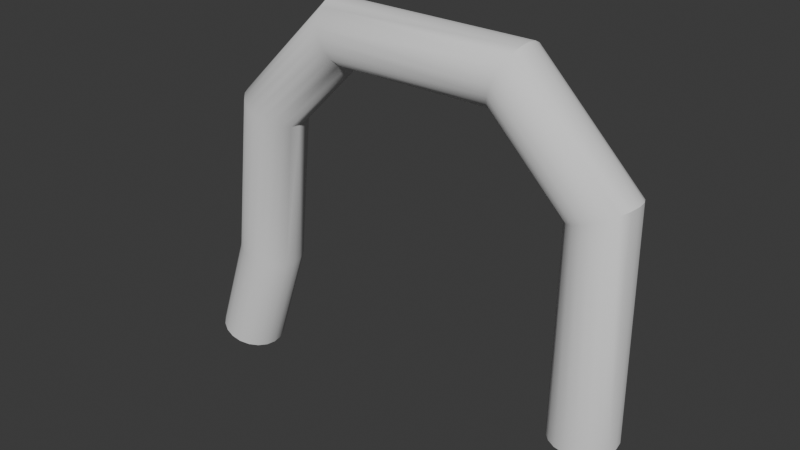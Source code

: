 # Source: pipe.blend  (saved by Blender 5.2.44; exported with 4.5.12 LTS)
import bpy
from mathutils import Matrix  # noqa: F401  (used for matrix-valued properties, if any)

bpy.ops.wm.read_factory_settings(use_empty=True)
scene = bpy.context.scene
scene.name = 'Scene'

# ---- collections
col_collection = bpy.data.collections.new('Collection'); scene.collection.children.link(col_collection)

# ---- node groups
ng_smooth_by_angle = bpy.data.node_groups.new('Smooth by Angle', 'GeometryNodeTree')
_s = ng_smooth_by_angle.interface.new_socket(name='Mesh', in_out='OUTPUT', socket_type='NodeSocketGeometry')
_s = ng_smooth_by_angle.interface.new_socket(name='Mesh', in_out='INPUT', socket_type='NodeSocketGeometry')
_s = ng_smooth_by_angle.interface.new_socket(name='Angle', in_out='INPUT', socket_type='NodeSocketFloat')
_s.subtype = 'ANGLE'
_s.default_value = 0.5236
_s.min_value = 0.0
_s.max_value = 3.142
_s.description = 'Maximum face angle for smooth edges'
_s = ng_smooth_by_angle.interface.new_socket(name='Ignore Sharpness', in_out='INPUT', socket_type='NodeSocketBool')
_s.force_non_field = True
ng_smooth_by_angle.is_modifier = True
_N = ng_smooth_by_angle.nodes; _L = ng_smooth_by_angle.links
n0 = _N.new('GeometryNodeSetShadeSmooth'); n0.name = 'Set Shade Smooth'; n0.location = (120, -80)
n0.domain = 'EDGE'
n1 = _N.new('GeometryNodeSetShadeSmooth'); n1.name = 'Set Shade Smooth.001'; n1.location = (300, -80)
n2 = _N.new('NodeGroupOutput'); n2.name = 'Group Output'; n2.location = (480, -80)
n3 = _N.new('GeometryNodeInputMeshEdgeAngle'); n3.name = 'Edge Angle'; n3.location = (-440, -240)
n4 = _N.new('NodeGroupInput'); n4.name = 'Group Input'; n4.location = (-80, -80)
n5 = _N.new('GeometryNodeInputEdgeSmooth'); n5.name = 'Is Edge Smooth'; n5.location = (-260, -120)
n6 = _N.new('GeometryNodeInputShadeSmooth'); n6.name = 'Is Shade Smooth'; n6.location = (-440, -397)
n7 = _N.new('FunctionNodeCompare'); n7.name = 'Compare'; n7.location = (-260, -260)
n7.operation = 'LESS_EQUAL'
n8 = _N.new('FunctionNodeBooleanMath'); n8.name = 'Boolean Math.001'; n8.location = (-80, -260)
n9 = _N.new('NodeGroupInput'); n9.name = 'Group Input.001'; n9.location = (-440, -329)
n10 = _N.new('NodeGroupInput'); n10.name = 'Group Input.002'; n10.location = (-259, -189)
n11 = _N.new('FunctionNodeBooleanMath'); n11.name = 'Boolean Math'; n11.location = (-80, -149)
n11.operation = 'OR'
n12 = _N.new('FunctionNodeBooleanMath'); n12.name = 'Boolean Math.002'; n12.location = (-260, -380)
n12.operation = 'OR'
n13 = _N.new('NodeGroupInput'); n13.name = 'Group Input.003'; n13.location = (-440, -460)
_L.new(n3.outputs[0], n7.inputs[0])
_L.new(n1.outputs[0], n2.inputs[0])
_L.new(n9.outputs[1], n7.inputs[1])
_L.new(n7.outputs[0], n8.inputs[0])
_L.new(n4.outputs[0], n0.inputs[0])
_L.new(n0.outputs[0], n1.inputs[0])
_L.new(n8.outputs[0], n0.inputs[2])
_L.new(n10.outputs[2], n11.inputs[1])
_L.new(n5.outputs[0], n11.inputs[0])
_L.new(n11.outputs[0], n0.inputs[1])
_L.new(n13.outputs[2], n12.inputs[1])
_L.new(n6.outputs[0], n12.inputs[0])
_L.new(n12.outputs[0], n8.inputs[1])
n2.is_active_output = True

# ---- world
world_world = bpy.data.worlds.new('World'); scene.world = world_world
world_world.use_nodes = True; world_world.node_tree.nodes.clear()
_N = world_world.node_tree.nodes; _L = world_world.node_tree.links
n0 = _N.new('ShaderNodeOutputWorld'); n0.name = 'World Output'; n0.location = (200, 100)
n1 = _N.new('ShaderNodeBackground'); n1.name = 'Background'; n1.location = (-200, 100)
n1.inputs[0].default_value = (0.05088, 0.05088, 0.05088, 1.0)
_L.new(n1.outputs[0], n0.inputs[0])
n0.is_active_output = True
world_world.color = (0.05088, 0.05088, 0.05088)
world_world.sun_shadow_jitter_overblur = 0.0

# ---- meshes
me_pipe = bpy.data.meshes.new('pipe')
me_pipe.from_pydata([(2.356, 0.1712, 0.3), (2.406, 0.1456, 0.3), (2.446, 0.1058, 0.3), (2.471, 0.05562, 0.3), (2.48, -8.941e-08, 0.3), (2.471, -0.05562, 0.3), (2.446, -0.1058, 0.3), (2.406, -0.1456, 0.3), (2.356, -0.1712, 0.3), (2.3, -0.18, 0.3), (2.244, -0.1712, 0.3), (2.194, -0.1456, 0.3), (2.154, -0.1058, 0.3), (2.129, -0.05562, 0.3), (2.12, 2.757e-07, 0.3), (2.129, 0.05562, 0.3), (2.154, 0.1058, 0.3), (2.194, 0.1456, 0.3), (2.244, 0.1712, 0.3), (2.3, 0.18, 0.3), (-0.05277, 0.1712, 0.01759), (-0.1004, 0.1456, 0.03346), (-0.1382, 0.1058, 0.04605), (-0.1624, 0.05562, 0.05414), (-0.1708, -8.941e-08, 0.05692), (-0.1624, -0.05562, 0.05414), (-0.1382, -0.1058, 0.04605), (-0.1004, -0.1456, 0.03346), (-0.05277, -0.1712, 0.01759), (1.79e-07, -0.18, -7.637e-08), (0.05277, -0.1712, -0.01759), (0.1004, -0.1456, -0.03346), (0.1382, -0.1058, -0.04605), (0.1624, -0.05562, -0.05414), (0.1708, 2.831e-07, -0.05692), (0.1624, 0.05562, -0.05414), (0.1382, 0.1058, -0.04605), (0.1004, 0.1456, -0.03346), (0.05277, 0.1712, -0.01759), (-2.675e-07, 0.18, 1.024e-07), (-0.05277, 0.1712, 0.01759), (-0.1004, 0.1456, 0.03346), (-0.1382, 0.1058, 0.04605), (-0.1624, 0.05562, 0.05414), (-0.1708, -8.941e-08, 0.05692), (-0.1624, -0.05562, 0.05414), (-0.1382, -0.1058, 0.04605), (-0.1004, -0.1456, 0.03346), (-0.05277, -0.1712, 0.01759), (1.79e-07, -0.18, -7.637e-08), (0.05277, -0.1712, -0.01759), (0.1004, -0.1456, -0.03346), (0.1382, -0.1058, -0.04605), (0.1624, -0.05562, -0.05414), (0.1708, 2.831e-07, -0.05692), (0.1624, 0.05562, -0.05414), (0.1382, 0.1058, -0.04605), (0.1004, 0.1456, -0.03346), (0.05277, 0.1712, -0.01759), (-2.675e-07, 0.18, 1.024e-07), (0.1457, 0.1712, 0.6119), (0.09666, 0.1456, 0.6227), (0.05777, 0.1058, 0.6312), (0.0328, 0.05562, 0.6367), (0.02419, -8.941e-08, 0.6386), (0.0328, -0.05562, 0.6367), (0.05777, -0.1058, 0.6312), (0.09666, -0.1456, 0.6227), (0.1457, -0.1712, 0.6119), (0.2, -0.18, 0.6), (0.2543, -0.1712, 0.5881), (0.3033, -0.1456, 0.5773), (0.3422, -0.1058, 0.5688), (0.3672, -0.05562, 0.5633), (0.3758, 2.831e-07, 0.5614), (0.3672, 0.05562, 0.5633), (0.3422, 0.1058, 0.5688), (0.3033, 0.1456, 0.5773), (0.2543, 0.1712, 0.5881), (0.2, 0.18, 0.6), (0.2499, 0.1712, 1.524), (0.2046, 0.1456, 1.546), (0.1687, 0.1058, 1.563), (0.1457, 0.05562, 1.574), (0.1378, -8.941e-08, 1.578), (0.1457, -0.05562, 1.574), (0.1687, -0.1058, 1.563), (0.2046, -0.1456, 1.546), (0.2499, -0.1712, 1.524), (0.3, -0.18, 1.5), (0.3501, -0.1712, 1.476), (0.3954, -0.1456, 1.454), (0.4313, -0.1058, 1.437), (0.4543, -0.05562, 1.426), (0.4622, 2.682e-07, 1.422), (0.4543, 0.05562, 1.426), (0.4313, 0.1058, 1.437), (0.3954, 0.1456, 1.454), (0.3501, 0.1712, 1.476), (0.3, 0.18, 1.5), (0.7787, 0.1712, 2.051), (0.7595, 0.1456, 2.098), (0.7443, 0.1058, 2.135), (0.7345, 0.05562, 2.158), (0.7311, -6.706e-08, 2.166), (0.7345, -0.05562, 2.158), (0.7443, -0.1058, 2.135), (0.7595, -0.1456, 2.098), (0.7787, -0.1712, 2.051), (0.8, -0.18, 2.0), (0.8213, -0.1712, 1.949), (0.8405, -0.1456, 1.902), (0.8557, -0.1058, 1.865), (0.8655, -0.05562, 1.842), (0.8689, 2.57e-07, 1.834), (0.8655, 0.05562, 1.842), (0.8557, 0.1058, 1.865), (0.8405, 0.1456, 1.902), (0.8213, 0.1712, 1.949), (0.8, 0.18, 2.0), (1.821, 0.1712, 2.051), (1.84, 0.1456, 2.098), (1.856, 0.1058, 2.135), (1.866, 0.05562, 2.158), (1.869, -7.264e-08, 2.166), (1.866, -0.05562, 2.158), (1.856, -0.1058, 2.135), (1.84, -0.1456, 2.098), (1.821, -0.1712, 2.051), (1.8, -0.18, 2.0), (1.779, -0.1712, 1.949), (1.76, -0.1456, 1.902), (1.744, -0.1058, 1.865), (1.734, -0.05562, 1.842), (1.731, 2.552e-07, 1.834), (1.734, 0.05562, 1.842), (1.744, 0.1058, 1.865), (1.76, 0.1456, 1.902), (1.779, 0.1712, 1.949), (1.8, 0.18, 2.0), (2.351, 0.1712, 1.521), (2.398, 0.1456, 1.54), (2.435, 0.1058, 1.556), (2.458, 0.05562, 1.566), (2.466, -8.685e-08, 1.569), (2.458, -0.05562, 1.566), (2.435, -0.1058, 1.556), (2.398, -0.1456, 1.54), (2.351, -0.1712, 1.521), (2.3, -0.18, 1.5), (2.249, -0.1712, 1.479), (2.202, -0.1456, 1.46), (2.165, -0.1058, 1.444), (2.142, -0.05562, 1.434), (2.134, 2.617e-07, 1.431), (2.142, 0.05562, 1.434), (2.165, 0.1058, 1.444), (2.202, 0.1456, 1.46), (2.249, 0.1712, 1.479), (2.3, 0.18, 1.5), (2.356, 0.1712, 0.3), (2.406, 0.1456, 0.3), (2.446, 0.1058, 0.3), (2.471, 0.05562, 0.3), (2.48, -8.941e-08, 0.3), (2.471, -0.05562, 0.3), (2.446, -0.1058, 0.3), (2.406, -0.1456, 0.3), (2.356, -0.1712, 0.3), (2.3, -0.18, 0.3), (2.244, -0.1712, 0.3), (2.194, -0.1456, 0.3), (2.154, -0.1058, 0.3), (2.129, -0.05562, 0.3), (2.12, 2.757e-07, 0.3), (2.129, 0.05562, 0.3), (2.154, 0.1058, 0.3), (2.194, 0.1456, 0.3), (2.244, 0.1712, 0.3), (2.3, 0.18, 0.3)], [], [(0, 18, 19), (0, 17, 18), (1, 17, 0), (1, 16, 17), (2, 16, 1), (2, 15, 16), (3, 15, 2), (3, 14, 15), (4, 14, 3), (4, 13, 14), (5, 13, 4), (5, 12, 13), (6, 12, 5), (6, 11, 12), (7, 11, 6), (7, 10, 11), (8, 10, 7), (8, 9, 10), (33, 35, 34), (32, 35, 33), (32, 36, 35), (31, 36, 32), (31, 37, 36), (30, 37, 31), (30, 38, 37), (29, 38, 30), (29, 39, 38), (28, 39, 29), (28, 20, 39), (27, 20, 28), (27, 21, 20), (26, 21, 27), (26, 22, 21), (25, 22, 26), (25, 23, 22), (24, 23, 25), (60, 59, 40), (61, 40, 41), (62, 41, 42), (63, 42, 43), (64, 43, 44), (45, 64, 44), (46, 65, 45), (47, 66, 46), (48, 67, 47), (49, 68, 48), (50, 69, 49), (51, 70, 50), (52, 71, 51), (53, 72, 52), (54, 73, 53), (75, 54, 55), (76, 55, 56), (77, 56, 57), (78, 57, 58), (79, 58, 59), (60, 99, 79), (61, 80, 60), (62, 81, 61), (63, 82, 62), (64, 83, 63), (85, 64, 65), (86, 65, 66), (87, 66, 67), (88, 67, 68), (89, 68, 69), (90, 69, 70), (91, 70, 71), (92, 71, 72), (93, 72, 73), (94, 73, 74), (75, 94, 74), (76, 95, 75), (77, 96, 76), (78, 97, 77), (79, 98, 78), (80, 119, 99), (81, 100, 80), (82, 101, 81), (83, 102, 82), (84, 103, 83), (105, 84, 85), (106, 85, 86), (107, 86, 87), (108, 87, 88), (109, 88, 89), (110, 89, 90), (111, 90, 91), (112, 91, 92), (113, 92, 93), (114, 93, 94), (95, 114, 94), (96, 115, 95), (97, 116, 96), (98, 117, 97), (99, 118, 98), (120, 119, 100), (101, 120, 100), (122, 101, 102), (123, 102, 103), (124, 103, 104), (125, 104, 105), (106, 125, 105), (127, 106, 107), (108, 127, 107), (129, 108, 109), (130, 109, 110), (111, 130, 110), (132, 111, 112), (133, 112, 113), (134, 113, 114), (115, 134, 114), (136, 115, 116), (137, 116, 117), (118, 137, 117), (139, 118, 119), (140, 139, 120), (141, 120, 121), (142, 121, 122), (143, 122, 123), (144, 123, 124), (145, 124, 125), (126, 145, 125), (127, 146, 126), (148, 127, 128), (129, 148, 128), (130, 149, 129), (151, 130, 131), (152, 131, 132), (133, 152, 132), (154, 133, 134), (135, 154, 134), (156, 135, 136), (157, 136, 137), (138, 157, 137), (159, 138, 139), (160, 159, 140), (161, 140, 141), (162, 141, 142), (163, 142, 143), (164, 143, 144), (145, 164, 144), (146, 165, 145), (147, 166, 146), (148, 167, 147), (149, 168, 148), (150, 169, 149), (151, 170, 150), (152, 171, 151), (153, 172, 152), (154, 173, 153), (175, 154, 155), (176, 155, 156), (177, 156, 157), (178, 157, 158), (179, 158, 159), (60, 79, 59), (61, 60, 40), (62, 61, 41), (63, 62, 42), (64, 63, 43), (45, 65, 64), (46, 66, 65), (47, 67, 66), (48, 68, 67), (49, 69, 68), (50, 70, 69), (51, 71, 70), (52, 72, 71), (53, 73, 72), (54, 74, 73), (75, 74, 54), (76, 75, 55), (77, 76, 56), (78, 77, 57), (79, 78, 58), (60, 80, 99), (61, 81, 80), (62, 82, 81), (63, 83, 82), (64, 84, 83), (85, 84, 64), (86, 85, 65), (87, 86, 66), (88, 87, 67), (89, 88, 68), (90, 89, 69), (91, 90, 70), (92, 91, 71), (93, 92, 72), (94, 93, 73), (75, 95, 94), (76, 96, 95), (77, 97, 96), (78, 98, 97), (79, 99, 98), (80, 100, 119), (81, 101, 100), (82, 102, 101), (83, 103, 102), (84, 104, 103), (105, 104, 84), (106, 105, 85), (107, 106, 86), (108, 107, 87), (109, 108, 88), (110, 109, 89), (111, 110, 90), (112, 111, 91), (113, 112, 92), (114, 113, 93), (95, 115, 114), (96, 116, 115), (97, 117, 116), (98, 118, 117), (99, 119, 118), (120, 139, 119), (101, 121, 120), (122, 121, 101), (123, 122, 102), (124, 123, 103), (125, 124, 104), (106, 126, 125), (127, 126, 106), (108, 128, 127), (129, 128, 108), (130, 129, 109), (111, 131, 130), (132, 131, 111), (133, 132, 112), (134, 133, 113), (115, 135, 134), (136, 135, 115), (137, 136, 116), (118, 138, 137), (139, 138, 118), (140, 159, 139), (141, 140, 120), (142, 141, 121), (143, 142, 122), (144, 143, 123), (145, 144, 124), (126, 146, 145), (127, 147, 146), (148, 147, 127), (129, 149, 148), (130, 150, 149), (151, 150, 130), (152, 151, 131), (133, 153, 152), (154, 153, 133), (135, 155, 154), (156, 155, 135), (157, 156, 136), (138, 158, 157), (159, 158, 138), (160, 179, 159), (161, 160, 140), (162, 161, 141), (163, 162, 142), (164, 163, 143), (145, 165, 164), (146, 166, 165), (147, 167, 166), (148, 168, 167), (149, 169, 168), (150, 170, 169), (151, 171, 170), (152, 172, 171), (153, 173, 172), (154, 174, 173), (175, 174, 154), (176, 175, 155), (177, 176, 156), (178, 177, 157), (179, 178, 158)])
me_pipe.polygons.foreach_set('use_smooth', [True] * 276)
_uv = me_pipe.uv_layers.new(name='UVMap')
_uv.uv.foreach_set('vector', [0.1398, 0.5965, 0.1421, 0.6206, 0.1398, 0.6087, 0.1398, 0.5965, 0.1465, 0.6312, 0.1421, 0.6206, 0.1421, 0.5854, 0.1465, 0.6312, 0.1398, 0.5965, 0.1421, 0.5854, 0.1525, 0.6393, 0.1465, 0.6312, 0.1465, 0.5763, 0.1525, 0.6393, 0.1421, 0.5854, 0.1465, 0.5763, 0.1596, 0.6442, 0.1525, 0.6393, 0.1525, 0.5701, 0.1596, 0.6442, 0.1465, 0.5763, 0.1525, 0.5701, 0.167, 0.6454, 0.1596, 0.6442, 0.1596, 0.5675, 0.167, 0.6454, 0.1525, 0.5701, 0.1596, 0.5675, 0.174, 0.6428, 0.167, 0.6454, 0.167, 0.5687, 0.174, 0.6428, 0.1596, 0.5675, 0.167, 0.5687, 0.18, 0.6366, 0.174, 0.6428, 0.174, 0.5736, 0.18, 0.6366, 0.167, 0.5687, 0.174, 0.5736, 0.1844, 0.6275, 0.18, 0.6366, 0.18, 0.5817, 0.1844, 0.6275, 0.174, 0.5736, 0.18, 0.5817, 0.1867, 0.6164, 0.1844, 0.6275, 0.1844, 0.5923, 0.1867, 0.6164, 0.18, 0.5817, 0.1844, 0.5923, 0.1867, 0.6042, 0.1867, 0.6164, 0.2062, 0.6403, 0.2199, 0.6453, 0.2129, 0.6446, 0.2005, 0.6326, 0.2199, 0.6453, 0.2062, 0.6403, 0.2005, 0.6326, 0.2265, 0.6421, 0.2199, 0.6453, 0.1964, 0.6223, 0.2265, 0.6421, 0.2005, 0.6326, 0.1964, 0.6223, 0.2322, 0.6354, 0.2265, 0.6421, 0.1943, 0.6105, 0.2322, 0.6354, 0.1964, 0.6223, 0.1943, 0.6105, 0.2363, 0.6259, 0.2322, 0.6354, 0.1943, 0.5983, 0.2363, 0.6259, 0.1943, 0.6105, 0.1943, 0.5983, 0.2385, 0.6145, 0.2363, 0.6259, 0.1964, 0.5869, 0.2385, 0.6145, 0.1943, 0.5983, 0.1964, 0.5869, 0.2385, 0.6023, 0.2385, 0.6145, 0.2005, 0.5773, 0.2385, 0.6023, 0.1964, 0.5869, 0.2005, 0.5773, 0.2363, 0.5904, 0.2385, 0.6023, 0.2062, 0.5707, 0.2363, 0.5904, 0.2005, 0.5773, 0.2062, 0.5707, 0.2322, 0.5802, 0.2363, 0.5904, 0.2129, 0.5675, 0.2322, 0.5802, 0.2062, 0.5707, 0.2129, 0.5675, 0.2265, 0.5725, 0.2322, 0.5802, 0.2199, 0.5681, 0.2265, 0.5725, 0.2129, 0.5675, 0.3349, 0.4969, 0.468, 0.5283, 0.4641, 0.5399, 0.3325, 0.5081, 0.4641, 0.5399, 0.4606, 0.5508, 0.3306, 0.5174, 0.4606, 0.5508, 0.4578, 0.5599, 0.9745, 0.3563, 0.981, 0.4894, 0.9711, 0.4879, 0.9629, 0.3556, 0.9711, 0.4879, 0.9595, 0.487, 0.9472, 0.4867, 0.9629, 0.3556, 0.9595, 0.487, 0.9356, 0.487, 0.9507, 0.3551, 0.9472, 0.4867, 0.9256, 0.4879, 0.939, 0.3548, 0.9356, 0.487, 0.5076, 0.5661, 0.6042, 0.5206, 0.5084, 0.5765, 0.5042, 0.555, 0.6043, 0.5098, 0.5076, 0.5661, 0.4985, 0.5442, 0.6018, 0.4982, 0.5042, 0.555, 0.4911, 0.5347, 0.5971, 0.4869, 0.4985, 0.5442, 0.4827, 0.5275, 0.5905, 0.4771, 0.4911, 0.5347, 0.8922, 0.957, 0.9049, 0.8174, 0.9022, 0.9558, 0.8806, 0.9574, 0.895, 0.8179, 0.8922, 0.957, 0.8711, 0.8181, 0.8806, 0.9574, 0.8684, 0.9572, 0.8594, 0.8178, 0.8684, 0.9572, 0.8567, 0.9563, 0.8495, 0.8172, 0.8567, 0.9563, 0.8468, 0.9548, 0.3401, 0.4734, 0.4752, 0.5074, 0.4718, 0.5171, 0.3375, 0.4849, 0.4718, 0.5171, 0.468, 0.5283, 0.3349, 0.4969, 0.1419, 0.4631, 0.3375, 0.4849, 0.3325, 0.5081, 0.1366, 0.4741, 0.3349, 0.4969, 0.3306, 0.5174, 0.1319, 0.4845, 0.3325, 0.5081, 0.9745, 0.3563, 0.9962, 0.1537, 0.9844, 0.3572, 0.9629, 0.3556, 0.9864, 0.1515, 0.9745, 0.3563, 0.9625, 0.1503, 0.9629, 0.3556, 0.9507, 0.3551, 0.9508, 0.1513, 0.9507, 0.3551, 0.939, 0.3548, 0.9409, 0.1533, 0.939, 0.3548, 0.9291, 0.3549, 0.7584, 0.4666, 0.6042, 0.5206, 0.6043, 0.5098, 0.7539, 0.4562, 0.6043, 0.5098, 0.6018, 0.4982, 0.7472, 0.4461, 0.6018, 0.4982, 0.5971, 0.4869, 0.7389, 0.4373, 0.5971, 0.4869, 0.5905, 0.4771, 0.9021, 0.6278, 0.9121, 0.8166, 0.9049, 0.8174, 0.8922, 0.6296, 0.9049, 0.8174, 0.895, 0.8179, 0.8805, 0.6303, 0.895, 0.8179, 0.8833, 0.8182, 0.8711, 0.8181, 0.8805, 0.6303, 0.8833, 0.8182, 0.8594, 0.8178, 0.8683, 0.6298, 0.8711, 0.8181, 0.8495, 0.8172, 0.8567, 0.6282, 0.8594, 0.8178, 0.3401, 0.4734, 0.1518, 0.4433, 0.3424, 0.4634, 0.3375, 0.4849, 0.1471, 0.4525, 0.3401, 0.4734, 0.1366, 0.4741, 0.03321, 0.3549, 0.1419, 0.4631, 0.1319, 0.4845, 0.02202, 0.3597, 0.1366, 0.4741, 0.128, 0.4932, 0.01188, 0.3645, 0.1319, 0.4845, 0.858, 0.00379, 0.8651, 0.1339, 0.8468, 0.008805, 0.9747, 0.1503, 0.9774, 0.00605, 0.9864, 0.1515, 0.9536, 0.004788, 0.9747, 0.1503, 0.9625, 0.1503, 0.9421, 0.008944, 0.9625, 0.1503, 0.9508, 0.1513, 0.9325, 0.01585, 0.9508, 0.1513, 0.9409, 0.1533, 0.9256, 0.02484, 0.9409, 0.1533, 0.9336, 0.1561, 0.8257, 0.3371, 0.7584, 0.4666, 0.7539, 0.4562, 0.8151, 0.3338, 0.7539, 0.4562, 0.7472, 0.4461, 0.8033, 0.3312, 0.7472, 0.4461, 0.7389, 0.4373, 0.7914, 0.3294, 0.7389, 0.4373, 0.7297, 0.4306, 0.7805, 0.3287, 0.7297, 0.4306, 0.7206, 0.4268, 0.8913, 0.5295, 0.8922, 0.6296, 0.8805, 0.6303, 0.8683, 0.6298, 0.8913, 0.5295, 0.8805, 0.6303, 0.8567, 0.6282, 0.8792, 0.5279, 0.8683, 0.6298, 0.8468, 0.6256, 0.8679, 0.5232, 0.8567, 0.6282, 0.1471, 0.4525, 0.05438, 0.347, 0.1518, 0.4433, 0.1419, 0.4631, 0.04436, 0.3506, 0.1471, 0.4525, 0.02202, 0.1345, 0.03321, 0.3549, 0.02202, 0.3597, 0.01188, 0.3645, 0.02202, 0.1345, 0.02202, 0.3597, 0.8652, 0.3755, 0.8553, 0.1372, 0.8651, 0.1339, 0.8767, 0.3776, 0.8651, 0.1339, 0.8766, 0.1318, 0.8889, 0.3784, 0.8766, 0.1318, 0.8888, 0.131, 0.9006, 0.3776, 0.8888, 0.131, 0.9005, 0.1318, 0.9106, 0.1339, 0.9006, 0.3776, 0.9005, 0.1318, 0.9181, 0.3722, 0.9106, 0.1339, 0.918, 0.1372, 0.834, 0.3406, 0.8084, 0.1112, 0.8393, 0.3442, 0.7972, 0.1216, 0.834, 0.3406, 0.8257, 0.3371, 0.7878, 0.1275, 0.8257, 0.3371, 0.8151, 0.3338, 0.8033, 0.3312, 0.7878, 0.1275, 0.8151, 0.3338, 0.766, 0.1379, 0.8033, 0.3312, 0.7914, 0.3294, 0.7557, 0.1414, 0.7914, 0.3294, 0.7805, 0.3287, 0.7472, 0.1433, 0.7805, 0.3287, 0.7718, 0.3291, 0.7661, 0.3306, 0.7472, 0.1433, 0.7718, 0.3291, 0.06228, 0.1528, 0.0673, 0.3439, 0.06228, 0.3447, 0.05438, 0.1485, 0.06228, 0.3447, 0.05438, 0.347, 0.04436, 0.3506, 0.05438, 0.1485, 0.05438, 0.347, 0.03321, 0.1389, 0.04436, 0.3506, 0.03321, 0.3549, 0.1373, 0.02016, 0.03321, 0.1389, 0.02202, 0.1345, 0.133, 0.01077, 0.02202, 0.1345, 0.01188, 0.131, 0.1296, 0.00379, 0.01188, 0.131, 0.00379, 0.1287, 0.8579, 0.5065, 0.8652, 0.3755, 0.8767, 0.3776, 0.87, 0.5083, 0.8767, 0.3776, 0.8889, 0.3784, 0.8819, 0.5065, 0.8889, 0.3784, 0.9006, 0.3776, 0.9107, 0.3755, 0.8819, 0.5065, 0.9006, 0.3776, 0.9181, 0.3722, 0.8923, 0.5013, 0.9107, 0.3755, 0.6979, 0.01378, 0.8084, 0.1112, 0.8043, 0.116, 0.7972, 0.1216, 0.6979, 0.01378, 0.8043, 0.116, 0.7878, 0.1275, 0.6968, 0.02518, 0.7972, 0.1216, 0.6882, 0.04776, 0.7878, 0.1275, 0.7771, 0.1331, 0.6814, 0.05673, 0.7771, 0.1331, 0.766, 0.1379, 0.7557, 0.1414, 0.6814, 0.05673, 0.766, 0.1379, 0.03747, 0.6436, 0.03825, 0.5683, 0.05033, 0.5698, 0.06213, 0.5675, 0.03747, 0.6436, 0.05033, 0.5698, 0.1538, 0.06194, 0.0673, 0.1562, 0.06228, 0.1528, 0.1506, 0.05302, 0.06228, 0.1528, 0.05438, 0.1485, 0.04436, 0.1437, 0.1506, 0.05302, 0.05438, 0.1485, 0.1419, 0.03105, 0.04436, 0.1437, 0.03321, 0.1389, 0.4027, 0.01958, 0.1419, 0.03105, 0.1373, 0.02016, 0.4027, 0.009363, 0.1373, 0.02016, 0.133, 0.01077, 0.07962, 0.8409, 0.06971, 0.5749, 0.07952, 0.5707, 0.09126, 0.8404, 0.07952, 0.5707, 0.0911, 0.5682, 0.1035, 0.8404, 0.0911, 0.5682, 0.1033, 0.5675, 0.115, 0.5687, 0.1035, 0.8404, 0.1033, 0.5675, 0.125, 0.5718, 0.1151, 0.841, 0.115, 0.5687, 0.1323, 0.5763, 0.1251, 0.8419, 0.125, 0.5718, 0.6979, 0.01378, 0.4827, 0.03029, 0.6965, 0.00379, 0.6968, 0.02518, 0.4875, 0.04066, 0.6979, 0.01378, 0.6935, 0.0369, 0.4902, 0.0525, 0.6968, 0.02518, 0.6882, 0.04776, 0.4907, 0.06464, 0.6935, 0.0369, 0.01364, 0.6405, 0.006799, 0.8859, 0.00379, 0.6364, 0.02524, 0.643, 0.01671, 0.8869, 0.01364, 0.6405, 0.03747, 0.6436, 0.02836, 0.8873, 0.02524, 0.643, 0.05224, 0.8865, 0.03747, 0.6436, 0.04912, 0.6422, 0.06213, 0.8853, 0.04912, 0.6422, 0.05906, 0.639, 0.4027, 0.05507, 0.1538, 0.06194, 0.1506, 0.05302, 0.4027, 0.04361, 0.1506, 0.05302, 0.1465, 0.04237, 0.4028, 0.03137, 0.1465, 0.04237, 0.1419, 0.03105, 0.3349, 0.4969, 0.3375, 0.4849, 0.468, 0.5283, 0.3325, 0.5081, 0.3349, 0.4969, 0.4641, 0.5399, 0.3306, 0.5174, 0.3325, 0.5081, 0.4606, 0.5508, 0.9745, 0.3563, 0.9844, 0.3572, 0.981, 0.4894, 0.9629, 0.3556, 0.9745, 0.3563, 0.9711, 0.4879, 0.9472, 0.4867, 0.9507, 0.3551, 0.9629, 0.3556, 0.9356, 0.487, 0.939, 0.3548, 0.9507, 0.3551, 0.9256, 0.4879, 0.9291, 0.3549, 0.939, 0.3548, 0.5076, 0.5661, 0.6043, 0.5098, 0.6042, 0.5206, 0.5042, 0.555, 0.6018, 0.4982, 0.6043, 0.5098, 0.4985, 0.5442, 0.5971, 0.4869, 0.6018, 0.4982, 0.4911, 0.5347, 0.5905, 0.4771, 0.5971, 0.4869, 0.4827, 0.5275, 0.5828, 0.4696, 0.5905, 0.4771, 0.8922, 0.957, 0.895, 0.8179, 0.9049, 0.8174, 0.8806, 0.9574, 0.8833, 0.8182, 0.895, 0.8179, 0.8711, 0.8181, 0.8833, 0.8182, 0.8806, 0.9574, 0.8594, 0.8178, 0.8711, 0.8181, 0.8684, 0.9572, 0.8495, 0.8172, 0.8594, 0.8178, 0.8567, 0.9563, 0.3401, 0.4734, 0.3424, 0.4634, 0.4752, 0.5074, 0.3375, 0.4849, 0.3401, 0.4734, 0.4718, 0.5171, 0.3349, 0.4969, 0.1366, 0.4741, 0.1419, 0.4631, 0.3325, 0.5081, 0.1319, 0.4845, 0.1366, 0.4741, 0.3306, 0.5174, 0.128, 0.4932, 0.1319, 0.4845, 0.9745, 0.3563, 0.9864, 0.1515, 0.9962, 0.1537, 0.9629, 0.3556, 0.9747, 0.1503, 0.9864, 0.1515, 0.9625, 0.1503, 0.9747, 0.1503, 0.9629, 0.3556, 0.9508, 0.1513, 0.9625, 0.1503, 0.9507, 0.3551, 0.9409, 0.1533, 0.9508, 0.1513, 0.939, 0.3548, 0.7584, 0.4666, 0.7601, 0.4763, 0.6042, 0.5206, 0.7539, 0.4562, 0.7584, 0.4666, 0.6043, 0.5098, 0.7472, 0.4461, 0.7539, 0.4562, 0.6018, 0.4982, 0.7389, 0.4373, 0.7472, 0.4461, 0.5971, 0.4869, 0.9021, 0.6278, 0.9094, 0.6251, 0.9121, 0.8166, 0.8922, 0.6296, 0.9021, 0.6278, 0.9049, 0.8174, 0.8805, 0.6303, 0.8922, 0.6296, 0.895, 0.8179, 0.8711, 0.8181, 0.8683, 0.6298, 0.8805, 0.6303, 0.8594, 0.8178, 0.8567, 0.6282, 0.8683, 0.6298, 0.8495, 0.8172, 0.8468, 0.6256, 0.8567, 0.6282, 0.3401, 0.4734, 0.1471, 0.4525, 0.1518, 0.4433, 0.3375, 0.4849, 0.1419, 0.4631, 0.1471, 0.4525, 0.1366, 0.4741, 0.02202, 0.3597, 0.03321, 0.3549, 0.1319, 0.4845, 0.01188, 0.3645, 0.02202, 0.3597, 0.128, 0.4932, 0.00379, 0.3687, 0.01188, 0.3645, 0.858, 0.00379, 0.8766, 0.1318, 0.8651, 0.1339, 0.9747, 0.1503, 0.9657, 0.00379, 0.9774, 0.00605, 0.9536, 0.004788, 0.9657, 0.00379, 0.9747, 0.1503, 0.9421, 0.008944, 0.9536, 0.004788, 0.9625, 0.1503, 0.9325, 0.01585, 0.9421, 0.008944, 0.9508, 0.1513, 0.9256, 0.02484, 0.9325, 0.01585, 0.9409, 0.1533, 0.8257, 0.3371, 0.834, 0.3406, 0.7584, 0.4666, 0.8151, 0.3338, 0.8257, 0.3371, 0.7539, 0.4562, 0.8033, 0.3312, 0.8151, 0.3338, 0.7472, 0.4461, 0.7914, 0.3294, 0.8033, 0.3312, 0.7389, 0.4373, 0.7805, 0.3287, 0.7914, 0.3294, 0.7297, 0.4306, 0.8913, 0.5295, 0.9031, 0.5277, 0.8922, 0.6296, 0.8683, 0.6298, 0.8792, 0.5279, 0.8913, 0.5295, 0.8567, 0.6282, 0.8679, 0.5232, 0.8792, 0.5279, 0.8468, 0.6256, 0.8586, 0.5158, 0.8679, 0.5232, 0.1471, 0.4525, 0.04436, 0.3506, 0.05438, 0.347, 0.1419, 0.4631, 0.03321, 0.3549, 0.04436, 0.3506, 0.02202, 0.1345, 0.03321, 0.1389, 0.03321, 0.3549, 0.01188, 0.3645, 0.01188, 0.131, 0.02202, 0.1345, 0.8652, 0.3755, 0.8554, 0.3722, 0.8553, 0.1372, 0.8767, 0.3776, 0.8652, 0.3755, 0.8651, 0.1339, 0.8889, 0.3784, 0.8767, 0.3776, 0.8766, 0.1318, 0.9006, 0.3776, 0.8889, 0.3784, 0.8888, 0.131, 0.9106, 0.1339, 0.9107, 0.3755, 0.9006, 0.3776, 0.9181, 0.3722, 0.9107, 0.3755, 0.9106, 0.1339, 0.834, 0.3406, 0.8043, 0.116, 0.8084, 0.1112, 0.7972, 0.1216, 0.8043, 0.116, 0.834, 0.3406, 0.7878, 0.1275, 0.7972, 0.1216, 0.8257, 0.3371, 0.8033, 0.3312, 0.7771, 0.1331, 0.7878, 0.1275, 0.766, 0.1379, 0.7771, 0.1331, 0.8033, 0.3312, 0.7557, 0.1414, 0.766, 0.1379, 0.7914, 0.3294, 0.7472, 0.1433, 0.7557, 0.1414, 0.7805, 0.3287, 0.7661, 0.3306, 0.7413, 0.1433, 0.7472, 0.1433, 0.06228, 0.1528, 0.0673, 0.1562, 0.0673, 0.3439, 0.05438, 0.1485, 0.06228, 0.1528, 0.06228, 0.3447, 0.04436, 0.3506, 0.04436, 0.1437, 0.05438, 0.1485, 0.03321, 0.1389, 0.04436, 0.1437, 0.04436, 0.3506, 0.1373, 0.02016, 0.1419, 0.03105, 0.03321, 0.1389, 0.133, 0.01077, 0.1373, 0.02016, 0.02202, 0.1345, 0.1296, 0.00379, 0.133, 0.01077, 0.01188, 0.131, 0.8579, 0.5065, 0.8468, 0.5014, 0.8652, 0.3755, 0.87, 0.5083, 0.8579, 0.5065, 0.8767, 0.3776, 0.8819, 0.5065, 0.87, 0.5083, 0.8889, 0.3784, 0.9107, 0.3755, 0.8923, 0.5013, 0.8819, 0.5065, 0.9181, 0.3722, 0.9004, 0.4933, 0.8923, 0.5013, 0.6979, 0.01378, 0.6965, 0.00379, 0.8084, 0.1112, 0.7972, 0.1216, 0.6968, 0.02518, 0.6979, 0.01378, 0.7878, 0.1275, 0.6935, 0.0369, 0.6968, 0.02518, 0.6882, 0.04776, 0.6935, 0.0369, 0.7878, 0.1275, 0.6814, 0.05673, 0.6882, 0.04776, 0.7771, 0.1331, 0.7557, 0.1414, 0.6739, 0.0629, 0.6814, 0.05673, 0.03747, 0.6436, 0.02524, 0.643, 0.03825, 0.5683, 0.06213, 0.5675, 0.04912, 0.6422, 0.03747, 0.6436, 0.1538, 0.06194, 0.1558, 0.06828, 0.0673, 0.1562, 0.1506, 0.05302, 0.1538, 0.06194, 0.06228, 0.1528, 0.04436, 0.1437, 0.1465, 0.04237, 0.1506, 0.05302, 0.1419, 0.03105, 0.1465, 0.04237, 0.04436, 0.1437, 0.4027, 0.01958, 0.4028, 0.03137, 0.1419, 0.03105, 0.4027, 0.009363, 0.4027, 0.01958, 0.1373, 0.02016, 0.07962, 0.8409, 0.06971, 0.8419, 0.06971, 0.5749, 0.09126, 0.8404, 0.07962, 0.8409, 0.07952, 0.5707, 0.1035, 0.8404, 0.09126, 0.8404, 0.0911, 0.5682, 0.115, 0.5687, 0.1151, 0.841, 0.1035, 0.8404, 0.125, 0.5718, 0.1251, 0.8419, 0.1151, 0.841, 0.1323, 0.5763, 0.1323, 0.8433, 0.1251, 0.8419, 0.6979, 0.01378, 0.4875, 0.04066, 0.4827, 0.03029, 0.6968, 0.02518, 0.4902, 0.0525, 0.4875, 0.04066, 0.6935, 0.0369, 0.4907, 0.06464, 0.4902, 0.0525, 0.6882, 0.04776, 0.4888, 0.07589, 0.4907, 0.06464, 0.01364, 0.6405, 0.01671, 0.8869, 0.006799, 0.8859, 0.02524, 0.643, 0.02836, 0.8873, 0.01671, 0.8869, 0.03747, 0.6436, 0.0406, 0.8872, 0.02836, 0.8873, 0.05224, 0.8865, 0.0406, 0.8872, 0.03747, 0.6436, 0.06213, 0.8853, 0.05224, 0.8865, 0.04912, 0.6422, 0.4027, 0.05507, 0.4026, 0.06465, 0.1538, 0.06194, 0.4027, 0.04361, 0.4027, 0.05507, 0.1506, 0.05302, 0.4028, 0.03137, 0.4027, 0.04361, 0.1465, 0.04237])
me_pipe.auto_texspace = False
me_pipe.update()

# ---- objects
ob_pipe = bpy.data.objects.new('pipe', me_pipe)

# ---- transforms, parenting, visibility, modifiers, constraints
ob_pipe.location = (0.0, 0.0, 0.0)
_m = ob_pipe.modifiers.new('Smooth by Angle', 'NODES')
_m.node_group = ng_smooth_by_angle
_gi = [s.identifier for s in ng_smooth_by_angle.interface.items_tree if s.item_type == 'SOCKET' and s.in_out == 'INPUT']
_m[_gi[1]] = 0.6109  # 'Angle'
_m.use_pin_to_last = True
_m.show_group_selector = False

# ---- collection membership
col_collection.objects.link(ob_pipe)

# ---- scene / render settings (as saved in the file)
scene.frame_start = 1; scene.frame_end = 250; scene.frame_set(1)
scene.render.engine = 'BLENDER_EEVEE_NEXT'
scene.render.bake_bias = 0.0
scene.render.bake_samples = 0
scene.render.compositor_device = 'GPU'
scene.eevee.use_volume_custom_range = False
scene.eevee.fast_gi_thickness_near = 0.1
scene.eevee.fast_gi_thickness_far = 0.0
scene.eevee.ray_tracing_options.screen_trace_thickness = 0.1
bpy.context.view_layer.update()

# ---- added for rendering (the .blend has no active camera and no usable light): camera, sun
cam_auto = bpy.data.cameras.new('AutoCamera')
cam_auto.lens = 50.0
cam_auto.sensor_width = 36.0
cam_auto.clip_end = 1000.0
ob_auto_camera = bpy.data.objects.new('AutoCamera', cam_auto)
scene.collection.objects.link(ob_auto_camera)
ob_auto_camera.location = (4.37286, -3.8619, 3.62929)
ob_auto_camera.rotation_euler = (1.09748, -7.21219e-08, 0.694738)
scene.camera = ob_auto_camera
light_auto_sun = bpy.data.lights.new('AutoSun', 'SUN')
light_auto_sun.energy = 3.0
light_auto_sun.angle = 0.0523599
ob_auto_sun = bpy.data.objects.new('AutoSun', light_auto_sun)
scene.collection.objects.link(ob_auto_sun)
ob_auto_sun.rotation_euler = (0.872665, 0.174533, 0.523599)
bpy.context.view_layer.update()
